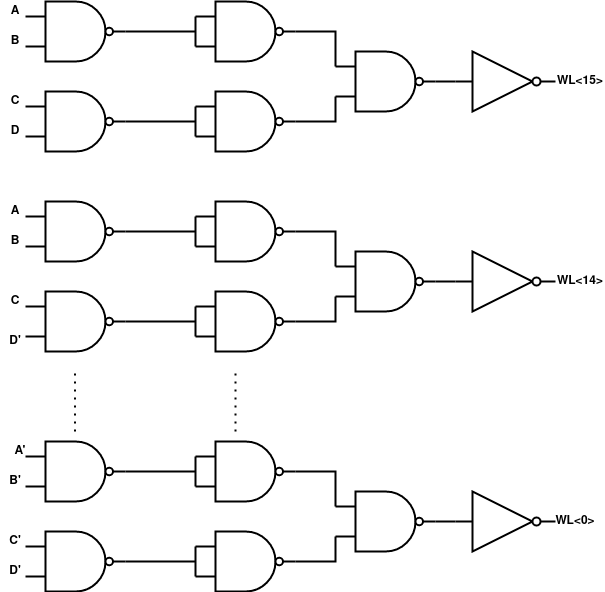

The diagram above was exported from draw.io. Its source (the exported page's mxGraphModel, read from the mxfile embedded in the PNG):
<mxGraphModel dx="1434" dy="724" grid="1" gridSize="10" guides="1" tooltips="1" connect="1" arrows="1" fold="1" page="1" pageScale="1" pageWidth="850" pageHeight="1100" math="0" shadow="0">
  <root>
    <mxCell id="0" />
    <mxCell id="1" parent="0" />
    <mxCell id="ASGO8_XFF_5KSq7Nsqcd-38" value="" style="verticalLabelPosition=bottom;shadow=0;dashed=0;align=center;html=1;verticalAlign=top;shape=mxgraph.electrical.logic_gates.logic_gate;operation=and;negating=1;negSize=0.15;strokeWidth=2;" parent="1" vertex="1">
      <mxGeometry x="110" y="80" width="100" height="60" as="geometry" />
    </mxCell>
    <mxCell id="ASGO8_XFF_5KSq7Nsqcd-40" value="" style="verticalLabelPosition=bottom;shadow=0;dashed=0;align=center;html=1;verticalAlign=top;shape=mxgraph.electrical.logic_gates.logic_gate;operation=and;negating=1;negSize=0.15;strokeWidth=2;" parent="1" vertex="1">
      <mxGeometry x="280" y="170" width="100" height="60" as="geometry" />
    </mxCell>
    <mxCell id="ASGO8_XFF_5KSq7Nsqcd-41" value="" style="verticalLabelPosition=bottom;shadow=0;dashed=0;align=center;html=1;verticalAlign=top;shape=mxgraph.electrical.logic_gates.logic_gate;operation=and;negating=1;negSize=0.15;strokeWidth=2;" parent="1" vertex="1">
      <mxGeometry x="280" y="80" width="100" height="60" as="geometry" />
    </mxCell>
    <mxCell id="ASGO8_XFF_5KSq7Nsqcd-42" value="" style="verticalLabelPosition=bottom;shadow=0;dashed=0;align=center;html=1;verticalAlign=top;shape=mxgraph.electrical.logic_gates.logic_gate;operation=and;negating=1;negSize=0.15;strokeWidth=2;" parent="1" vertex="1">
      <mxGeometry x="110" y="170" width="100" height="60" as="geometry" />
    </mxCell>
    <mxCell id="ASGO8_XFF_5KSq7Nsqcd-56" value="" style="endArrow=none;html=1;rounded=0;entryX=0;entryY=0.25;entryDx=0;entryDy=0;entryPerimeter=0;exitX=0;exitY=0.75;exitDx=0;exitDy=0;exitPerimeter=0;strokeWidth=2;" parent="1" source="ASGO8_XFF_5KSq7Nsqcd-41" target="ASGO8_XFF_5KSq7Nsqcd-41" edge="1">
      <mxGeometry width="50" height="50" relative="1" as="geometry">
        <mxPoint x="400" y="280" as="sourcePoint" />
        <mxPoint x="450" y="230" as="targetPoint" />
      </mxGeometry>
    </mxCell>
    <mxCell id="ASGO8_XFF_5KSq7Nsqcd-57" value="" style="endArrow=none;html=1;rounded=0;entryX=0;entryY=0.25;entryDx=0;entryDy=0;entryPerimeter=0;exitX=0;exitY=0.75;exitDx=0;exitDy=0;exitPerimeter=0;strokeWidth=2;" parent="1" source="ASGO8_XFF_5KSq7Nsqcd-40" target="ASGO8_XFF_5KSq7Nsqcd-40" edge="1">
      <mxGeometry width="50" height="50" relative="1" as="geometry">
        <mxPoint x="400" y="280" as="sourcePoint" />
        <mxPoint x="450" y="230" as="targetPoint" />
      </mxGeometry>
    </mxCell>
    <mxCell id="ASGO8_XFF_5KSq7Nsqcd-58" value="" style="endArrow=none;html=1;rounded=0;exitX=1;exitY=0.5;exitDx=0;exitDy=0;exitPerimeter=0;strokeWidth=2;" parent="1" source="ASGO8_XFF_5KSq7Nsqcd-38" edge="1">
      <mxGeometry width="50" height="50" relative="1" as="geometry">
        <mxPoint x="400" y="280" as="sourcePoint" />
        <mxPoint x="280" y="110" as="targetPoint" />
      </mxGeometry>
    </mxCell>
    <mxCell id="ASGO8_XFF_5KSq7Nsqcd-59" value="" style="endArrow=none;html=1;rounded=0;exitX=1;exitY=0.5;exitDx=0;exitDy=0;exitPerimeter=0;strokeWidth=2;" parent="1" source="ASGO8_XFF_5KSq7Nsqcd-42" edge="1">
      <mxGeometry width="50" height="50" relative="1" as="geometry">
        <mxPoint x="400" y="280" as="sourcePoint" />
        <mxPoint x="280" y="200" as="targetPoint" />
      </mxGeometry>
    </mxCell>
    <mxCell id="ASGO8_XFF_5KSq7Nsqcd-60" value="" style="verticalLabelPosition=bottom;shadow=0;dashed=0;align=center;html=1;verticalAlign=top;shape=mxgraph.electrical.logic_gates.logic_gate;operation=and;negating=1;negSize=0.15;strokeWidth=2;" parent="1" vertex="1">
      <mxGeometry x="420" y="130" width="100" height="60" as="geometry" />
    </mxCell>
    <mxCell id="ASGO8_XFF_5KSq7Nsqcd-61" value="" style="endArrow=none;html=1;rounded=0;entryX=1;entryY=0.5;entryDx=0;entryDy=0;entryPerimeter=0;exitX=0;exitY=0.25;exitDx=0;exitDy=0;exitPerimeter=0;strokeWidth=2;" parent="1" source="ASGO8_XFF_5KSq7Nsqcd-60" target="ASGO8_XFF_5KSq7Nsqcd-41" edge="1">
      <mxGeometry width="50" height="50" relative="1" as="geometry">
        <mxPoint x="400" y="280" as="sourcePoint" />
        <mxPoint x="450" y="230" as="targetPoint" />
        <Array as="points">
          <mxPoint x="420" y="110" />
        </Array>
      </mxGeometry>
    </mxCell>
    <mxCell id="ASGO8_XFF_5KSq7Nsqcd-62" value="" style="endArrow=none;html=1;rounded=0;exitX=1;exitY=0.5;exitDx=0;exitDy=0;exitPerimeter=0;entryX=0;entryY=0.75;entryDx=0;entryDy=0;entryPerimeter=0;strokeWidth=2;" parent="1" source="ASGO8_XFF_5KSq7Nsqcd-40" target="ASGO8_XFF_5KSq7Nsqcd-60" edge="1">
      <mxGeometry width="50" height="50" relative="1" as="geometry">
        <mxPoint x="400" y="280" as="sourcePoint" />
        <mxPoint x="450" y="230" as="targetPoint" />
        <Array as="points">
          <mxPoint x="420" y="200" />
        </Array>
      </mxGeometry>
    </mxCell>
    <mxCell id="ASGO8_XFF_5KSq7Nsqcd-63" value="" style="verticalLabelPosition=bottom;shadow=0;dashed=0;align=center;html=1;verticalAlign=top;shape=mxgraph.electrical.logic_gates.logic_gate;operation=and;negating=1;negSize=0.15;strokeWidth=2;" parent="1" vertex="1">
      <mxGeometry x="110" y="280" width="100" height="60" as="geometry" />
    </mxCell>
    <mxCell id="ASGO8_XFF_5KSq7Nsqcd-64" value="" style="verticalLabelPosition=bottom;shadow=0;dashed=0;align=center;html=1;verticalAlign=top;shape=mxgraph.electrical.logic_gates.logic_gate;operation=and;negating=1;negSize=0.15;strokeWidth=2;" parent="1" vertex="1">
      <mxGeometry x="280" y="370" width="100" height="60" as="geometry" />
    </mxCell>
    <mxCell id="ASGO8_XFF_5KSq7Nsqcd-65" value="" style="verticalLabelPosition=bottom;shadow=0;dashed=0;align=center;html=1;verticalAlign=top;shape=mxgraph.electrical.logic_gates.logic_gate;operation=and;negating=1;negSize=0.15;strokeWidth=2;" parent="1" vertex="1">
      <mxGeometry x="280" y="280" width="100" height="60" as="geometry" />
    </mxCell>
    <mxCell id="ASGO8_XFF_5KSq7Nsqcd-66" value="" style="verticalLabelPosition=bottom;shadow=0;dashed=0;align=center;html=1;verticalAlign=top;shape=mxgraph.electrical.logic_gates.logic_gate;operation=and;negating=1;negSize=0.15;strokeWidth=2;" parent="1" vertex="1">
      <mxGeometry x="110" y="370" width="100" height="60" as="geometry" />
    </mxCell>
    <mxCell id="ASGO8_XFF_5KSq7Nsqcd-67" value="" style="endArrow=none;html=1;rounded=0;entryX=0;entryY=0.25;entryDx=0;entryDy=0;entryPerimeter=0;exitX=0;exitY=0.75;exitDx=0;exitDy=0;exitPerimeter=0;strokeWidth=2;" parent="1" source="ASGO8_XFF_5KSq7Nsqcd-65" target="ASGO8_XFF_5KSq7Nsqcd-65" edge="1">
      <mxGeometry width="50" height="50" relative="1" as="geometry">
        <mxPoint x="400" y="480" as="sourcePoint" />
        <mxPoint x="450" y="430" as="targetPoint" />
      </mxGeometry>
    </mxCell>
    <mxCell id="ASGO8_XFF_5KSq7Nsqcd-68" value="" style="endArrow=none;html=1;rounded=0;entryX=0;entryY=0.25;entryDx=0;entryDy=0;entryPerimeter=0;exitX=0;exitY=0.75;exitDx=0;exitDy=0;exitPerimeter=0;strokeWidth=2;" parent="1" source="ASGO8_XFF_5KSq7Nsqcd-64" target="ASGO8_XFF_5KSq7Nsqcd-64" edge="1">
      <mxGeometry width="50" height="50" relative="1" as="geometry">
        <mxPoint x="400" y="480" as="sourcePoint" />
        <mxPoint x="450" y="430" as="targetPoint" />
      </mxGeometry>
    </mxCell>
    <mxCell id="ASGO8_XFF_5KSq7Nsqcd-69" value="" style="endArrow=none;html=1;rounded=0;exitX=1;exitY=0.5;exitDx=0;exitDy=0;exitPerimeter=0;strokeWidth=2;" parent="1" source="ASGO8_XFF_5KSq7Nsqcd-63" edge="1">
      <mxGeometry width="50" height="50" relative="1" as="geometry">
        <mxPoint x="400" y="480" as="sourcePoint" />
        <mxPoint x="280" y="310" as="targetPoint" />
      </mxGeometry>
    </mxCell>
    <mxCell id="ASGO8_XFF_5KSq7Nsqcd-70" value="" style="endArrow=none;html=1;rounded=0;exitX=1;exitY=0.5;exitDx=0;exitDy=0;exitPerimeter=0;strokeWidth=2;" parent="1" source="ASGO8_XFF_5KSq7Nsqcd-66" edge="1">
      <mxGeometry width="50" height="50" relative="1" as="geometry">
        <mxPoint x="400" y="480" as="sourcePoint" />
        <mxPoint x="280" y="400" as="targetPoint" />
      </mxGeometry>
    </mxCell>
    <mxCell id="ASGO8_XFF_5KSq7Nsqcd-71" value="" style="verticalLabelPosition=bottom;shadow=0;dashed=0;align=center;html=1;verticalAlign=top;shape=mxgraph.electrical.logic_gates.logic_gate;operation=and;negating=1;negSize=0.15;strokeWidth=2;" parent="1" vertex="1">
      <mxGeometry x="420" y="330" width="100" height="60" as="geometry" />
    </mxCell>
    <mxCell id="ASGO8_XFF_5KSq7Nsqcd-72" value="" style="endArrow=none;html=1;rounded=0;entryX=1;entryY=0.5;entryDx=0;entryDy=0;entryPerimeter=0;exitX=0;exitY=0.25;exitDx=0;exitDy=0;exitPerimeter=0;strokeWidth=2;" parent="1" source="ASGO8_XFF_5KSq7Nsqcd-71" target="ASGO8_XFF_5KSq7Nsqcd-65" edge="1">
      <mxGeometry width="50" height="50" relative="1" as="geometry">
        <mxPoint x="400" y="480" as="sourcePoint" />
        <mxPoint x="450" y="430" as="targetPoint" />
        <Array as="points">
          <mxPoint x="420" y="310" />
        </Array>
      </mxGeometry>
    </mxCell>
    <mxCell id="ASGO8_XFF_5KSq7Nsqcd-73" value="" style="endArrow=none;html=1;rounded=0;exitX=1;exitY=0.5;exitDx=0;exitDy=0;exitPerimeter=0;entryX=0;entryY=0.75;entryDx=0;entryDy=0;entryPerimeter=0;strokeWidth=2;" parent="1" source="ASGO8_XFF_5KSq7Nsqcd-64" target="ASGO8_XFF_5KSq7Nsqcd-71" edge="1">
      <mxGeometry width="50" height="50" relative="1" as="geometry">
        <mxPoint x="400" y="480" as="sourcePoint" />
        <mxPoint x="450" y="430" as="targetPoint" />
        <Array as="points">
          <mxPoint x="420" y="400" />
        </Array>
      </mxGeometry>
    </mxCell>
    <mxCell id="ASGO8_XFF_5KSq7Nsqcd-74" value="" style="verticalLabelPosition=bottom;shadow=0;dashed=0;align=center;html=1;verticalAlign=top;shape=mxgraph.electrical.logic_gates.logic_gate;operation=and;negating=1;negSize=0.15;strokeWidth=2;" parent="1" vertex="1">
      <mxGeometry x="110" y="520" width="100" height="60" as="geometry" />
    </mxCell>
    <mxCell id="ASGO8_XFF_5KSq7Nsqcd-75" value="" style="verticalLabelPosition=bottom;shadow=0;dashed=0;align=center;html=1;verticalAlign=top;shape=mxgraph.electrical.logic_gates.logic_gate;operation=and;negating=1;negSize=0.15;strokeWidth=2;" parent="1" vertex="1">
      <mxGeometry x="280" y="610" width="100" height="60" as="geometry" />
    </mxCell>
    <mxCell id="ASGO8_XFF_5KSq7Nsqcd-76" value="" style="verticalLabelPosition=bottom;shadow=0;dashed=0;align=center;html=1;verticalAlign=top;shape=mxgraph.electrical.logic_gates.logic_gate;operation=and;negating=1;negSize=0.15;strokeWidth=2;" parent="1" vertex="1">
      <mxGeometry x="280" y="520" width="100" height="60" as="geometry" />
    </mxCell>
    <mxCell id="ASGO8_XFF_5KSq7Nsqcd-77" value="" style="verticalLabelPosition=bottom;shadow=0;dashed=0;align=center;html=1;verticalAlign=top;shape=mxgraph.electrical.logic_gates.logic_gate;operation=and;negating=1;negSize=0.15;strokeWidth=2;" parent="1" vertex="1">
      <mxGeometry x="110" y="610" width="100" height="60" as="geometry" />
    </mxCell>
    <mxCell id="ASGO8_XFF_5KSq7Nsqcd-78" value="" style="endArrow=none;html=1;rounded=0;entryX=0;entryY=0.25;entryDx=0;entryDy=0;entryPerimeter=0;exitX=0;exitY=0.75;exitDx=0;exitDy=0;exitPerimeter=0;strokeWidth=2;" parent="1" source="ASGO8_XFF_5KSq7Nsqcd-76" target="ASGO8_XFF_5KSq7Nsqcd-76" edge="1">
      <mxGeometry width="50" height="50" relative="1" as="geometry">
        <mxPoint x="400" y="720" as="sourcePoint" />
        <mxPoint x="450" y="670" as="targetPoint" />
      </mxGeometry>
    </mxCell>
    <mxCell id="ASGO8_XFF_5KSq7Nsqcd-79" value="" style="endArrow=none;html=1;rounded=0;entryX=0;entryY=0.25;entryDx=0;entryDy=0;entryPerimeter=0;exitX=0;exitY=0.75;exitDx=0;exitDy=0;exitPerimeter=0;strokeWidth=2;" parent="1" source="ASGO8_XFF_5KSq7Nsqcd-75" target="ASGO8_XFF_5KSq7Nsqcd-75" edge="1">
      <mxGeometry width="50" height="50" relative="1" as="geometry">
        <mxPoint x="400" y="720" as="sourcePoint" />
        <mxPoint x="450" y="670" as="targetPoint" />
      </mxGeometry>
    </mxCell>
    <mxCell id="ASGO8_XFF_5KSq7Nsqcd-80" value="" style="endArrow=none;html=1;rounded=0;exitX=1;exitY=0.5;exitDx=0;exitDy=0;exitPerimeter=0;strokeWidth=2;" parent="1" source="ASGO8_XFF_5KSq7Nsqcd-74" edge="1">
      <mxGeometry width="50" height="50" relative="1" as="geometry">
        <mxPoint x="400" y="720" as="sourcePoint" />
        <mxPoint x="280" y="550" as="targetPoint" />
      </mxGeometry>
    </mxCell>
    <mxCell id="ASGO8_XFF_5KSq7Nsqcd-81" value="" style="endArrow=none;html=1;rounded=0;exitX=1;exitY=0.5;exitDx=0;exitDy=0;exitPerimeter=0;strokeWidth=2;" parent="1" source="ASGO8_XFF_5KSq7Nsqcd-77" edge="1">
      <mxGeometry width="50" height="50" relative="1" as="geometry">
        <mxPoint x="400" y="720" as="sourcePoint" />
        <mxPoint x="280" y="640" as="targetPoint" />
      </mxGeometry>
    </mxCell>
    <mxCell id="ASGO8_XFF_5KSq7Nsqcd-82" value="" style="verticalLabelPosition=bottom;shadow=0;dashed=0;align=center;html=1;verticalAlign=top;shape=mxgraph.electrical.logic_gates.logic_gate;operation=and;negating=1;negSize=0.15;strokeWidth=2;" parent="1" vertex="1">
      <mxGeometry x="420" y="570" width="100" height="60" as="geometry" />
    </mxCell>
    <mxCell id="ASGO8_XFF_5KSq7Nsqcd-83" value="" style="endArrow=none;html=1;rounded=0;entryX=1;entryY=0.5;entryDx=0;entryDy=0;entryPerimeter=0;exitX=0;exitY=0.25;exitDx=0;exitDy=0;exitPerimeter=0;strokeWidth=2;" parent="1" source="ASGO8_XFF_5KSq7Nsqcd-82" target="ASGO8_XFF_5KSq7Nsqcd-76" edge="1">
      <mxGeometry width="50" height="50" relative="1" as="geometry">
        <mxPoint x="400" y="720" as="sourcePoint" />
        <mxPoint x="450" y="670" as="targetPoint" />
        <Array as="points">
          <mxPoint x="420" y="550" />
        </Array>
      </mxGeometry>
    </mxCell>
    <mxCell id="ASGO8_XFF_5KSq7Nsqcd-84" value="" style="endArrow=none;html=1;rounded=0;exitX=1;exitY=0.5;exitDx=0;exitDy=0;exitPerimeter=0;entryX=0;entryY=0.75;entryDx=0;entryDy=0;entryPerimeter=0;strokeWidth=2;" parent="1" source="ASGO8_XFF_5KSq7Nsqcd-75" target="ASGO8_XFF_5KSq7Nsqcd-82" edge="1">
      <mxGeometry width="50" height="50" relative="1" as="geometry">
        <mxPoint x="400" y="720" as="sourcePoint" />
        <mxPoint x="450" y="670" as="targetPoint" />
        <Array as="points">
          <mxPoint x="420" y="640" />
        </Array>
      </mxGeometry>
    </mxCell>
    <mxCell id="ASGO8_XFF_5KSq7Nsqcd-85" value="" style="endArrow=none;dashed=1;html=1;dashPattern=1 3;strokeWidth=2;rounded=0;" parent="1" edge="1">
      <mxGeometry width="50" height="50" relative="1" as="geometry">
        <mxPoint x="159.5" y="510" as="sourcePoint" />
        <mxPoint x="159.5" y="450" as="targetPoint" />
      </mxGeometry>
    </mxCell>
    <mxCell id="ASGO8_XFF_5KSq7Nsqcd-86" value="" style="endArrow=none;dashed=1;html=1;dashPattern=1 3;strokeWidth=2;rounded=0;" parent="1" edge="1">
      <mxGeometry width="50" height="50" relative="1" as="geometry">
        <mxPoint x="320" y="510" as="sourcePoint" />
        <mxPoint x="320" y="450" as="targetPoint" />
      </mxGeometry>
    </mxCell>
    <mxCell id="ASGO8_XFF_5KSq7Nsqcd-87" value="A" style="text;strokeColor=none;align=center;fillColor=none;html=1;verticalAlign=middle;whiteSpace=wrap;rounded=0;fontStyle=1;strokeWidth=2;" parent="1" vertex="1">
      <mxGeometry x="90" y="80" width="20" height="20" as="geometry" />
    </mxCell>
    <mxCell id="ASGO8_XFF_5KSq7Nsqcd-88" value="B" style="text;strokeColor=none;align=center;fillColor=none;html=1;verticalAlign=middle;whiteSpace=wrap;rounded=0;fontStyle=1;strokeWidth=2;" parent="1" vertex="1">
      <mxGeometry x="85" y="110" width="30" height="20" as="geometry" />
    </mxCell>
    <mxCell id="ASGO8_XFF_5KSq7Nsqcd-89" value="C" style="text;strokeColor=none;align=center;fillColor=none;html=1;verticalAlign=middle;whiteSpace=wrap;rounded=0;fontStyle=1;strokeWidth=2;" parent="1" vertex="1">
      <mxGeometry x="85" y="170" width="30" height="20" as="geometry" />
    </mxCell>
    <mxCell id="ASGO8_XFF_5KSq7Nsqcd-90" value="D" style="text;strokeColor=none;align=center;fillColor=none;html=1;verticalAlign=middle;whiteSpace=wrap;rounded=0;fontStyle=1;strokeWidth=2;" parent="1" vertex="1">
      <mxGeometry x="90" y="200" width="20" height="20" as="geometry" />
    </mxCell>
    <mxCell id="ASGO8_XFF_5KSq7Nsqcd-91" value="A" style="text;strokeColor=none;align=center;fillColor=none;html=1;verticalAlign=middle;whiteSpace=wrap;rounded=0;fontStyle=1;strokeWidth=2;" parent="1" vertex="1">
      <mxGeometry x="90" y="280" width="20" height="20" as="geometry" />
    </mxCell>
    <mxCell id="ASGO8_XFF_5KSq7Nsqcd-92" value="B" style="text;strokeColor=none;align=center;fillColor=none;html=1;verticalAlign=middle;whiteSpace=wrap;rounded=0;fontStyle=1;strokeWidth=2;" parent="1" vertex="1">
      <mxGeometry x="85" y="310" width="30" height="20" as="geometry" />
    </mxCell>
    <mxCell id="ASGO8_XFF_5KSq7Nsqcd-93" value="C" style="text;strokeColor=none;align=center;fillColor=none;html=1;verticalAlign=middle;whiteSpace=wrap;rounded=0;fontStyle=1;strokeWidth=2;" parent="1" vertex="1">
      <mxGeometry x="90" y="370" width="20" height="20" as="geometry" />
    </mxCell>
    <mxCell id="ASGO8_XFF_5KSq7Nsqcd-94" value="D'" style="text;strokeColor=none;align=center;fillColor=none;html=1;verticalAlign=middle;whiteSpace=wrap;rounded=0;fontStyle=1;strokeWidth=2;" parent="1" vertex="1">
      <mxGeometry x="85" y="410" width="30" height="20" as="geometry" />
    </mxCell>
    <mxCell id="ASGO8_XFF_5KSq7Nsqcd-95" value="A'" style="text;strokeColor=none;align=center;fillColor=none;html=1;verticalAlign=middle;whiteSpace=wrap;rounded=0;fontStyle=1;strokeWidth=2;" parent="1" vertex="1">
      <mxGeometry x="90" y="520" width="30" height="20" as="geometry" />
    </mxCell>
    <mxCell id="ASGO8_XFF_5KSq7Nsqcd-96" value="B'" style="text;strokeColor=none;align=center;fillColor=none;html=1;verticalAlign=middle;whiteSpace=wrap;rounded=0;fontStyle=1;strokeWidth=2;" parent="1" vertex="1">
      <mxGeometry x="85" y="550" width="30" height="20" as="geometry" />
    </mxCell>
    <mxCell id="ASGO8_XFF_5KSq7Nsqcd-97" value="C'" style="text;strokeColor=none;align=center;fillColor=none;html=1;verticalAlign=middle;whiteSpace=wrap;rounded=0;fontStyle=1;strokeWidth=2;" parent="1" vertex="1">
      <mxGeometry x="90" y="610" width="20" height="20" as="geometry" />
    </mxCell>
    <mxCell id="ASGO8_XFF_5KSq7Nsqcd-98" value="D'" style="text;strokeColor=none;align=center;fillColor=none;html=1;verticalAlign=middle;whiteSpace=wrap;rounded=0;fontStyle=1;strokeWidth=2;" parent="1" vertex="1">
      <mxGeometry x="90" y="640" width="20" height="20" as="geometry" />
    </mxCell>
    <mxCell id="ASGO8_XFF_5KSq7Nsqcd-99" value="" style="verticalLabelPosition=bottom;shadow=0;dashed=0;align=center;html=1;verticalAlign=top;shape=mxgraph.electrical.logic_gates.inverter_2;strokeWidth=2;" parent="1" vertex="1">
      <mxGeometry x="540" y="130" width="100" height="60" as="geometry" />
    </mxCell>
    <mxCell id="ASGO8_XFF_5KSq7Nsqcd-100" value="" style="verticalLabelPosition=bottom;shadow=0;dashed=0;align=center;html=1;verticalAlign=top;shape=mxgraph.electrical.logic_gates.inverter_2;strokeWidth=2;" parent="1" vertex="1">
      <mxGeometry x="540" y="330" width="100" height="60" as="geometry" />
    </mxCell>
    <mxCell id="ASGO8_XFF_5KSq7Nsqcd-101" value="" style="verticalLabelPosition=bottom;shadow=0;dashed=0;align=center;html=1;verticalAlign=top;shape=mxgraph.electrical.logic_gates.inverter_2;strokeWidth=2;" parent="1" vertex="1">
      <mxGeometry x="540" y="570" width="100" height="60" as="geometry" />
    </mxCell>
    <mxCell id="ASGO8_XFF_5KSq7Nsqcd-102" value="" style="endArrow=none;html=1;rounded=0;entryX=0;entryY=0.5;entryDx=0;entryDy=0;entryPerimeter=0;exitX=1;exitY=0.5;exitDx=0;exitDy=0;exitPerimeter=0;strokeWidth=2;" parent="1" source="ASGO8_XFF_5KSq7Nsqcd-71" target="ASGO8_XFF_5KSq7Nsqcd-100" edge="1">
      <mxGeometry width="50" height="50" relative="1" as="geometry">
        <mxPoint x="400" y="490" as="sourcePoint" />
        <mxPoint x="450" y="440" as="targetPoint" />
      </mxGeometry>
    </mxCell>
    <mxCell id="ASGO8_XFF_5KSq7Nsqcd-103" value="" style="endArrow=none;html=1;rounded=0;entryX=0;entryY=0.5;entryDx=0;entryDy=0;entryPerimeter=0;exitX=1;exitY=0.5;exitDx=0;exitDy=0;exitPerimeter=0;strokeWidth=2;" parent="1" source="ASGO8_XFF_5KSq7Nsqcd-82" target="ASGO8_XFF_5KSq7Nsqcd-101" edge="1">
      <mxGeometry width="50" height="50" relative="1" as="geometry">
        <mxPoint x="400" y="490" as="sourcePoint" />
        <mxPoint x="450" y="440" as="targetPoint" />
      </mxGeometry>
    </mxCell>
    <mxCell id="ASGO8_XFF_5KSq7Nsqcd-104" value="" style="endArrow=none;html=1;rounded=0;entryX=0;entryY=0.5;entryDx=0;entryDy=0;entryPerimeter=0;exitX=1;exitY=0.5;exitDx=0;exitDy=0;exitPerimeter=0;strokeWidth=2;" parent="1" source="ASGO8_XFF_5KSq7Nsqcd-60" target="ASGO8_XFF_5KSq7Nsqcd-99" edge="1">
      <mxGeometry width="50" height="50" relative="1" as="geometry">
        <mxPoint x="400" y="490" as="sourcePoint" />
        <mxPoint x="450" y="440" as="targetPoint" />
      </mxGeometry>
    </mxCell>
    <mxCell id="ASGO8_XFF_5KSq7Nsqcd-105" value="WL&amp;lt;15&amp;gt;" style="text;strokeColor=none;align=center;fillColor=none;html=1;verticalAlign=middle;whiteSpace=wrap;rounded=0;fontStyle=1;strokeWidth=2;" parent="1" vertex="1">
      <mxGeometry x="640" y="150" width="50" height="20" as="geometry" />
    </mxCell>
    <mxCell id="ASGO8_XFF_5KSq7Nsqcd-106" value="WL&amp;lt;14&amp;gt;" style="text;strokeColor=none;align=center;fillColor=none;html=1;verticalAlign=middle;whiteSpace=wrap;rounded=0;fontStyle=1;strokeWidth=2;" parent="1" vertex="1">
      <mxGeometry x="640" y="350" width="50" height="20" as="geometry" />
    </mxCell>
    <mxCell id="ASGO8_XFF_5KSq7Nsqcd-107" value="WL&amp;lt;0&amp;gt;" style="text;strokeColor=none;align=center;fillColor=none;html=1;verticalAlign=middle;whiteSpace=wrap;rounded=0;fontStyle=1;strokeWidth=2;" parent="1" vertex="1">
      <mxGeometry x="640" y="590" width="40" height="20" as="geometry" />
    </mxCell>
  </root>
</mxGraphModel>